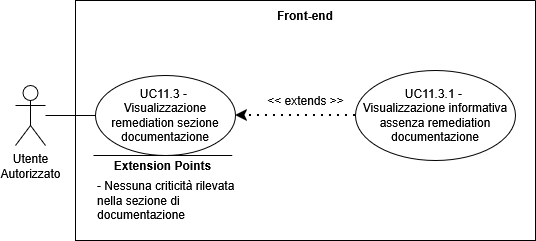

The diagram above was exported from draw.io. Its source (the exported page's mxGraphModel, read from the mxfile embedded in the PNG):
<mxGraphModel dx="599" dy="-410" grid="1" gridSize="10" guides="1" tooltips="1" connect="1" arrows="1" fold="1" page="1" pageScale="1" pageWidth="827" pageHeight="1169" math="0" shadow="0">
  <root>
    <mxCell id="0" />
    <mxCell id="1" parent="0" />
    <mxCell id="vZCrV3QipJqBOqEFSQp9-146" parent="1" style="shape=umlActor;verticalLabelPosition=bottom;verticalAlign=top;html=1;outlineConnect=0;" value="&lt;div&gt;Utente&lt;/div&gt;&lt;div&gt;Autorizzato&lt;/div&gt;" vertex="1">
      <mxGeometry height="60" width="30" x="959.9961904478073" y="1755.0018756975448" as="geometry" />
    </mxCell>
    <mxCell id="vZCrV3QipJqBOqEFSQp9-147" parent="1" style="swimlane;startSize=0;" value="" vertex="1">
      <mxGeometry height="240" width="460" x="1020" y="1670" as="geometry">
        <mxRectangle height="40" width="50" x="270" y="110" as="alternateBounds" />
      </mxGeometry>
    </mxCell>
    <mxCell id="vZCrV3QipJqBOqEFSQp9-148" parent="vZCrV3QipJqBOqEFSQp9-147" style="ellipse;whiteSpace=wrap;html=1;" value="UC11.3 -&amp;nbsp;&lt;div&gt;Visualizzazione remediation sezione documentazione&lt;/div&gt;" vertex="1">
      <mxGeometry height="80" width="140" x="20" y="75" as="geometry" />
    </mxCell>
    <mxCell id="vZCrV3QipJqBOqEFSQp9-149" parent="vZCrV3QipJqBOqEFSQp9-147" style="ellipse;whiteSpace=wrap;html=1;" value="UC11.3.1 -&amp;nbsp;&lt;div&gt;Visualizzazione informativa assenza remediation documentazione&lt;/div&gt;" vertex="1">
      <mxGeometry height="90" width="160" x="280" y="70" as="geometry" />
    </mxCell>
    <mxCell id="vZCrV3QipJqBOqEFSQp9-150" edge="1" parent="vZCrV3QipJqBOqEFSQp9-147" source="vZCrV3QipJqBOqEFSQp9-149" style="endArrow=classic;dashed=1;html=1;dashPattern=1 3;strokeWidth=2;rounded=0;entryX=1;entryY=0.5;entryDx=0;entryDy=0;exitX=0;exitY=0.5;exitDx=0;exitDy=0;strokeColor=default;curved=0;endFill=1;endSize=6;" target="vZCrV3QipJqBOqEFSQp9-148" value="">
      <mxGeometry height="50" relative="1" width="50" as="geometry">
        <mxPoint x="130" y="300" as="sourcePoint" />
        <mxPoint x="180" y="250" as="targetPoint" />
      </mxGeometry>
    </mxCell>
    <mxCell id="vZCrV3QipJqBOqEFSQp9-151" parent="vZCrV3QipJqBOqEFSQp9-147" style="text;html=1;whiteSpace=wrap;strokeColor=none;fillColor=none;align=center;verticalAlign=middle;rounded=0;" value="&lt;div&gt;&amp;lt;&amp;lt; extends &amp;gt;&amp;gt;&lt;/div&gt;" vertex="1">
      <mxGeometry height="30" width="95" x="182.5" y="85" as="geometry" />
    </mxCell>
    <mxCell id="vZCrV3QipJqBOqEFSQp9-152" edge="1" parent="vZCrV3QipJqBOqEFSQp9-147" style="endArrow=none;html=1;rounded=0;" value="">
      <mxGeometry height="50" relative="1" width="50" as="geometry">
        <mxPoint x="156.75" y="155" as="sourcePoint" />
        <mxPoint x="18" y="155" as="targetPoint" />
      </mxGeometry>
    </mxCell>
    <mxCell id="vZCrV3QipJqBOqEFSQp9-153" parent="vZCrV3QipJqBOqEFSQp9-147" style="text;html=1;whiteSpace=wrap;strokeColor=none;fillColor=none;align=center;verticalAlign=middle;rounded=0;strokeWidth=5;" value="&lt;b&gt;Extension Points&lt;/b&gt;" vertex="1">
      <mxGeometry height="30" width="115" x="29.869999999999997" y="150" as="geometry" />
    </mxCell>
    <mxCell id="vZCrV3QipJqBOqEFSQp9-154" parent="vZCrV3QipJqBOqEFSQp9-147" style="text;html=1;whiteSpace=wrap;strokeColor=none;fillColor=none;align=left;verticalAlign=middle;rounded=0;" value="&lt;div&gt;- Nessuna criticità rilevata nella sezione di documentazione&lt;/div&gt;" vertex="1">
      <mxGeometry height="80" width="140" x="20" y="160" as="geometry" />
    </mxCell>
    <mxCell id="vZCrV3QipJqBOqEFSQp9-155" parent="vZCrV3QipJqBOqEFSQp9-147" style="text;html=1;whiteSpace=wrap;strokeColor=none;fillColor=none;align=center;verticalAlign=middle;rounded=0;perimeterSpacing=1;fontStyle=1" value="Front-end" vertex="1">
      <mxGeometry height="30" width="60" x="200" as="geometry" />
    </mxCell>
    <mxCell id="vZCrV3QipJqBOqEFSQp9-156" edge="1" parent="1" source="vZCrV3QipJqBOqEFSQp9-146" style="endArrow=none;html=1;rounded=0;entryX=0;entryY=0.5;entryDx=0;entryDy=0;" target="vZCrV3QipJqBOqEFSQp9-148" value="">
      <mxGeometry height="50" relative="1" width="50" as="geometry">
        <mxPoint x="1059.9961904478073" y="1965.0018756975448" as="sourcePoint" />
        <mxPoint x="1109.9961904478073" y="1915.0018756975448" as="targetPoint" />
      </mxGeometry>
    </mxCell>
  </root>
</mxGraphModel>